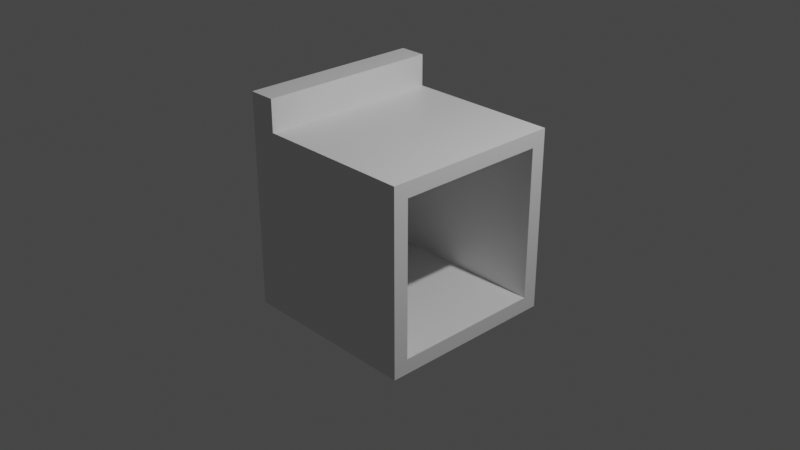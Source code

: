 # Source: OvenImproved.blend  (saved by Blender 2.82.7; exported with 4.5.12 LTS)
import bpy
from mathutils import Matrix  # noqa: F401  (used for matrix-valued properties, if any)

bpy.ops.wm.read_factory_settings(use_empty=True)
scene = bpy.context.scene
scene.name = 'Scene'

# ---- collections
col_collection = bpy.data.collections.new('Collection'); scene.collection.children.link(col_collection)

# ---- materials (node trees are filled in below, after node groups)
mat_material = bpy.data.materials.new('Material')
mat_material.alpha_threshold = 0.0
mat_material.use_transparent_shadow = False
mat_material.line_color = (0.0, 0.0, 0.0, 1.0)

# ---- material node trees
mat_material.use_nodes = True; mat_material.node_tree.nodes.clear()
_N = mat_material.node_tree.nodes; _L = mat_material.node_tree.links
n0 = _N.new('ShaderNodeOutputMaterial'); n0.name = 'Material Output'; n0.location = (300, 300)
n1 = _N.new('ShaderNodeBsdfPrincipled'); n1.name = 'Principled BSDF'; n1.location = (10, 300)
n1.distribution = 'GGX'
n1.subsurface_method = 'BURLEY'
n1.inputs[2].default_value = 0.4
n1.inputs[3].default_value = 1.45
n1.inputs[27].default_value = (0.0, 0.0, 0.0, 1.0)
n1.inputs[28].default_value = 1.0
_L.new(n1.outputs[0], n0.inputs[0])
n0.is_active_output = True

# ---- world
world_world = bpy.data.worlds.new('World'); scene.world = world_world
world_world.use_nodes = True; world_world.node_tree.nodes.clear()
_N = world_world.node_tree.nodes; _L = world_world.node_tree.links
n0 = _N.new('ShaderNodeOutputWorld'); n0.name = 'World Output'; n0.location = (300, 300)
n1 = _N.new('ShaderNodeBackground'); n1.name = 'Background'; n1.location = (10, 300)
n1.inputs[0].default_value = (0.05088, 0.05088, 0.05088, 1.0)
_L.new(n1.outputs[0], n0.inputs[0])
n0.is_active_output = True
world_world.color = (0.05088, 0.05088, 0.05088)
world_world.use_sun_shadow = False
world_world.sun_shadow_jitter_overblur = 0.0

# ---- cameras
cam_camera = bpy.data.cameras.new('Camera')
cam_camera.clip_end = 100.0
cam_camera.ortho_scale = 7.314

# ---- lights
light_light = bpy.data.lights.new('Light', 'POINT')
light_light.transmission_factor = 0.0
light_light.energy = 1000.0
light_light.shadow_soft_size = 0.1
light_light.shadow_maximum_resolution = 0.006
light_light.use_absolute_resolution = True

# ---- meshes
me_cube = bpy.data.meshes.new('Cube')
me_cube.from_pydata([(1.0, 0.8363, 0.8363), (1.0, 0.8363, -0.8363), (1.0, -0.8363, 0.8363), (1.0, -0.8363, -0.8363), (-1.0, 1.0, 1.0), (-1.0, 1.0, -1.0), (-1.0, -1.0, 1.0), (-1.0, -1.0, -1.0), (1.0, 1.0, 1.0), (1.0, 1.0, -1.0), (1.0, -1.0, 1.0), (1.0, -1.0, -1.0), (-0.8054, 0.8363, 0.8363), (-0.8054, 0.8363, -0.8363), (-0.8054, -0.8363, 0.8363), (-0.8054, -0.8363, -0.8363), (-0.7036, 1.0, 1.0), (-0.7036, -1.0, 1.0), (-0.7036, -1.0, 1.346), (-1.0, -1.0, 1.346), (-1.0, 1.0, 1.346), (-0.7036, 1.0, 1.346)], [], [(8, 16, 17, 10), (11, 10, 17, 6, 7), (7, 6, 4, 5), (5, 9, 11, 7), (3, 1, 13, 15), (5, 4, 16, 8, 9), (0, 1, 9, 8), (3, 2, 10, 11), (2, 0, 8, 10), (1, 3, 11, 9), (13, 12, 14, 15), (2, 3, 15, 14), (0, 2, 14, 12), (1, 0, 12, 13), (18, 21, 20, 19), (17, 16, 21, 18), (6, 17, 18, 19), (16, 4, 20, 21), (4, 6, 19, 20)])
_uv = me_cube.uv_layers.new(name='UVMap')
_uv.uv.foreach_set('vector', [0.625, 0.5, 0.838, 0.5, 0.838, 0.75, 0.625, 0.75, 0.375, 0.75, 0.625, 0.75, 0.625, 0.963, 0.625, 1.0, 0.375, 1.0, 0.375, 0.0, 0.625, 0.0, 0.625, 0.25, 0.375, 0.25, 0.125, 0.5, 0.375, 0.5, 0.375, 0.75, 0.125, 0.75, 0.3955, 0.7295, 0.3955, 0.5205, 0.3955, 0.5205, 0.3955, 0.7295, 0.375, 0.25, 0.625, 0.25, 0.625, 0.287, 0.625, 0.5, 0.375, 0.5, 0.6045, 0.5205, 0.3955, 0.5205, 0.375, 0.5, 0.625, 0.5, 0.3955, 0.7295, 0.6045, 0.7295, 0.625, 0.75, 0.375, 0.75, 0.6045, 0.7295, 0.6045, 0.5205, 0.625, 0.5, 0.625, 0.75, 0.3955, 0.5205, 0.3955, 0.7295, 0.375, 0.75, 0.375, 0.5, 0.3955, 0.5205, 0.6045, 0.5205, 0.6045, 0.7295, 0.3955, 0.7295, 0.6045, 0.7295, 0.3955, 0.7295, 0.3955, 0.7295, 0.6045, 0.7295, 0.6045, 0.5205, 0.6045, 0.7295, 0.6045, 0.7295, 0.6045, 0.5205, 0.3955, 0.5205, 0.6045, 0.5205, 0.6045, 0.5205, 0.3955, 0.5205, 0.838, 0.75, 0.838, 0.5, 0.875, 0.5, 0.875, 0.75, 0.838, 0.75, 0.838, 0.5, 0.838, 0.5, 0.838, 0.75, 0.625, 1.0, 0.625, 0.963, 0.625, 0.963, 0.625, 1.0, 0.625, 0.287, 0.625, 0.25, 0.625, 0.25, 0.625, 0.287, 0.625, 0.25, 0.625, 0.0, 0.625, 0.0, 0.625, 0.25])
me_cube.materials.append(mat_material)
me_cube.use_remesh_preserve_volume = False
me_cube.use_remesh_preserve_attributes = False
me_cube.use_mirror_vertex_groups = False
me_cube.update()

# ---- objects
ob_cube = bpy.data.objects.new('Cube', me_cube)
ob_light = bpy.data.objects.new('Light', light_light)
ob_camera = bpy.data.objects.new('Camera', cam_camera)

# ---- transforms, parenting, visibility, modifiers, constraints
ob_cube.location = (0.0, 0.0, 0.0)
ob_cube.lock_rotations_4d = False
ob_cube.empty_display_type = 'ARROWS'
ob_cube.lineart.crease_threshold = 0.0
ob_light.location = (4.076, 1.005, 5.904)
ob_light.rotation_euler = (0.6503, 0.05522, 1.866)
ob_light.lock_rotations_4d = False
ob_light.empty_display_type = 'ARROWS'
ob_light.color = (0.0, 0.0, 0.0, 0.0)
ob_light.lineart.crease_threshold = 0.0
ob_camera.location = (7.359, -6.926, 4.958)
ob_camera.rotation_euler = (1.109, 0.0, 0.8149)
ob_camera.lock_rotations_4d = False
ob_camera.empty_display_type = 'ARROWS'
ob_camera.color = (0.0, 0.0, 0.0, 0.0)
ob_camera.display_type = 'WIRE'
ob_camera.lineart.crease_threshold = 0.0

# ---- collection membership
col_collection.objects.link(ob_cube)
col_collection.objects.link(ob_light)
col_collection.objects.link(ob_camera)

# ---- scene / render settings (as saved in the file)
scene.camera = ob_camera
scene.frame_start = 1; scene.frame_end = 250; scene.frame_set(1)
scene.render.engine = 'BLENDER_EEVEE_NEXT'
scene.cycles.use_denoising = False
scene.cycles.samples = 128
scene.cycles.sampling_pattern = 'TABULATED_SOBOL'
scene.cycles.use_adaptive_sampling = False
scene.cycles.use_light_tree = False
scene.view_settings.view_transform = 'Filmic'
bpy.context.view_layer.update()
